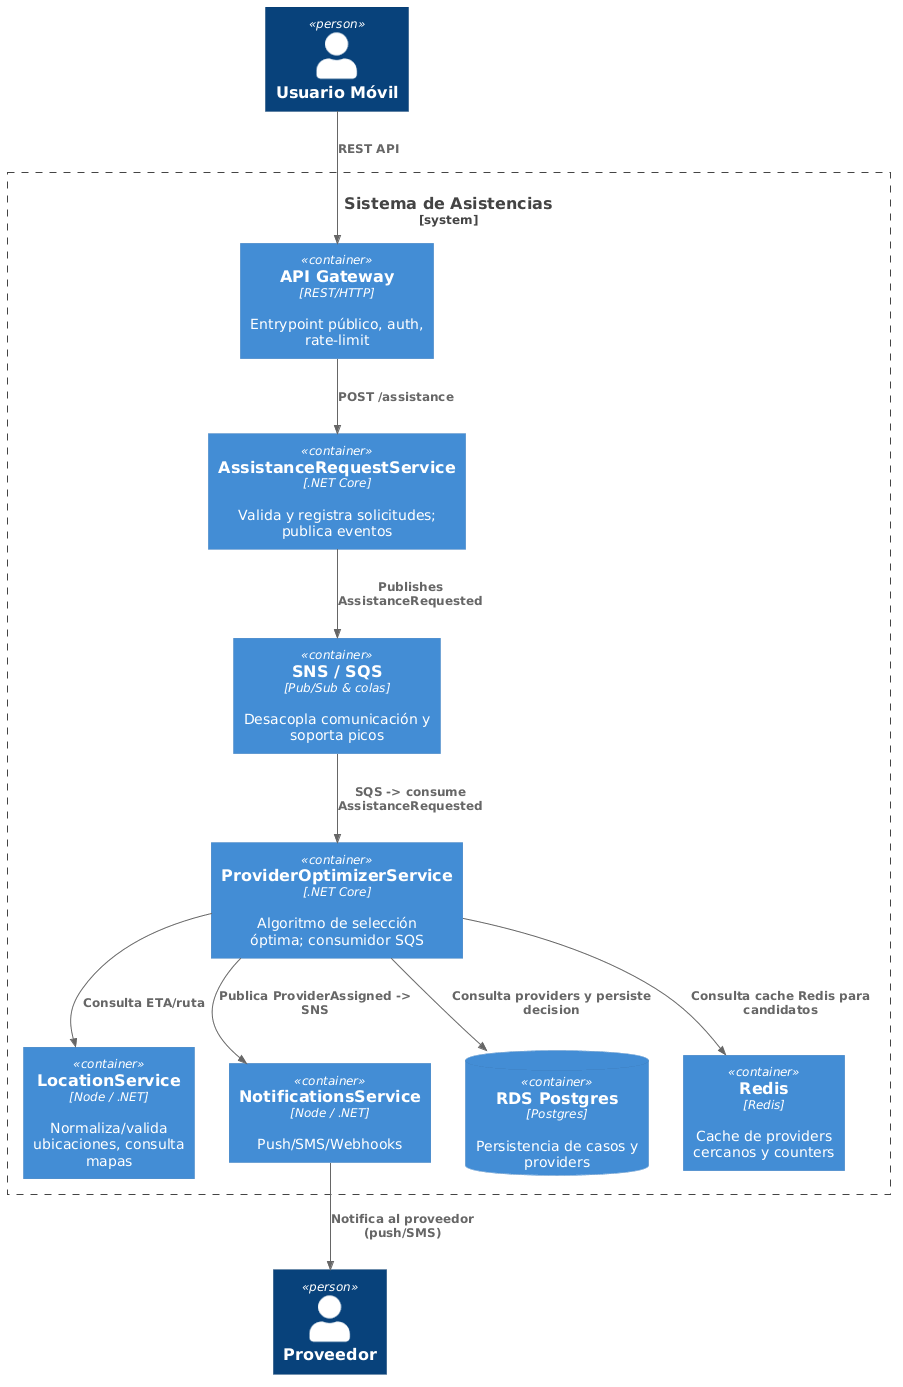

The diagram above was rendered by PlantUML. Its source (embedded in the PNG):
@startuml
!include https://raw.githubusercontent.com/plantuml-stdlib/C4-PlantUML/master/C4_Container.puml

Person(user, "Usuario Móvil")
Person(provider, "Proveedor")

System_Boundary(system, "Sistema de Asistencias") {
  Container(api, "API Gateway", "REST/HTTP", "Entrypoint público, auth, rate-limit")
  Container(assistance, "AssistanceRequestService", ".NET Core", "Valida y registra solicitudes; publica eventos")
  Container(optimizer, "ProviderOptimizerService", ".NET Core", "Algoritmo de selección óptima; consumidor SQS")
  Container(location, "LocationService", "Node / .NET", "Normaliza/valida ubicaciones, consulta mapas")
  Container(notify, "NotificationsService", "Node / .NET", "Push/SMS/Webhooks")
  ContainerDb(db, "RDS Postgres", "Postgres", "Persistencia de casos y providers")
  Container(cache, "Redis", "Redis", "Cache de providers cercanos y counters")
  Container(msg, "SNS / SQS", "Pub/Sub & colas", "Desacopla comunicación y soporta picos")
}

Rel(user, api, "REST API")
Rel(api, assistance, "POST /assistance")
Rel(assistance, msg, "Publishes AssistanceRequested")
Rel(msg, optimizer, "SQS -> consume AssistanceRequested")
Rel(optimizer, cache, "Consulta cache Redis para candidatos")
Rel(optimizer, db, "Consulta providers y persiste decision")
Rel(optimizer, location, "Consulta ETA/ruta")
Rel(optimizer, notify, "Publica ProviderAssigned -> SNS")
Rel(notify, provider, "Notifica al proveedor (push/SMS)")

@enduml